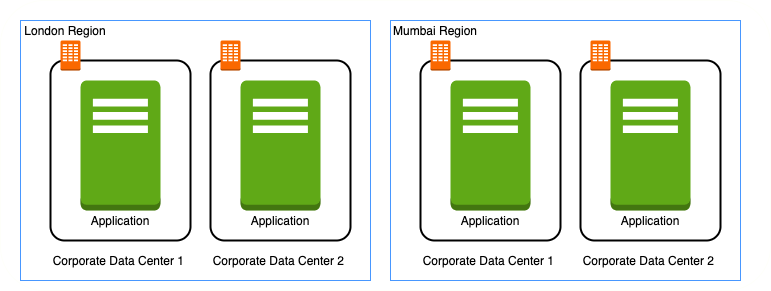

The diagram above was exported from draw.io. Its source (the exported page's mxGraphModel, read from the mxfile embedded in the PNG):
<mxGraphModel dx="1055" dy="808" grid="1" gridSize="10" guides="1" tooltips="1" connect="1" arrows="1" fold="1" page="1" pageScale="1" pageWidth="1654" pageHeight="1169" math="0" shadow="0">
  <root>
    <mxCell id="0" />
    <mxCell id="1" parent="0" />
    <mxCell id="rKss49K9irPWcfH1NwEz-18" value="" style="rounded=1;whiteSpace=wrap;html=1;strokeColor=#FEFFFA;" vertex="1" parent="1">
      <mxGeometry x="430" y="270" width="770" height="290" as="geometry" />
    </mxCell>
    <mxCell id="9zoq24ZybqTwHp-O39qH-1" value="" style="rounded=0;whiteSpace=wrap;html=1;strokeColor=#4797FF;" parent="1" vertex="1">
      <mxGeometry x="450" y="290" width="350" height="260" as="geometry" />
    </mxCell>
    <mxCell id="dw6nqkBZ1YS4ut-iXJ5j-1" value="" style="rounded=1;arcSize=10;dashed=0;fillColor=none;gradientColor=none;strokeWidth=2;" parent="1" vertex="1">
      <mxGeometry x="480" y="330" width="140" height="180" as="geometry" />
    </mxCell>
    <mxCell id="dw6nqkBZ1YS4ut-iXJ5j-2" value="" style="dashed=0;html=1;shape=mxgraph.aws3.corporate_data_center;fillColor=#fa6800;dashed=0;strokeColor=#C73500;fontColor=#ffffff;" parent="1" vertex="1">
      <mxGeometry x="490" y="310" width="20" height="30" as="geometry" />
    </mxCell>
    <mxCell id="dw6nqkBZ1YS4ut-iXJ5j-3" value="Corporate Data Center 1&amp;nbsp;" style="text;html=1;strokeColor=none;fillColor=none;align=center;verticalAlign=middle;whiteSpace=wrap;rounded=0;" parent="1" vertex="1">
      <mxGeometry x="480" y="520" width="140" height="20" as="geometry" />
    </mxCell>
    <mxCell id="dw6nqkBZ1YS4ut-iXJ5j-4" value="" style="outlineConnect=0;dashed=0;verticalLabelPosition=bottom;verticalAlign=top;align=center;html=1;shape=mxgraph.aws3.traditional_server;fillColor=#60a917;strokeColor=#2D7600;fontColor=#ffffff;" parent="1" vertex="1">
      <mxGeometry x="510" y="350" width="80" height="130" as="geometry" />
    </mxCell>
    <mxCell id="dw6nqkBZ1YS4ut-iXJ5j-6" value="Application" style="text;html=1;strokeColor=none;fillColor=none;align=center;verticalAlign=middle;whiteSpace=wrap;rounded=0;" parent="1" vertex="1">
      <mxGeometry x="530" y="480" width="40" height="20" as="geometry" />
    </mxCell>
    <mxCell id="9zoq24ZybqTwHp-O39qH-2" value="London Region" style="text;html=1;strokeColor=none;fillColor=none;align=center;verticalAlign=middle;whiteSpace=wrap;rounded=0;" parent="1" vertex="1">
      <mxGeometry x="450" y="290" width="90" height="20" as="geometry" />
    </mxCell>
    <mxCell id="rKss49K9irPWcfH1NwEz-1" value="" style="rounded=1;arcSize=10;dashed=0;fillColor=none;gradientColor=none;strokeWidth=2;" vertex="1" parent="1">
      <mxGeometry x="640" y="330" width="140" height="180" as="geometry" />
    </mxCell>
    <mxCell id="rKss49K9irPWcfH1NwEz-2" value="" style="dashed=0;html=1;shape=mxgraph.aws3.corporate_data_center;fillColor=#fa6800;dashed=0;strokeColor=#C73500;fontColor=#ffffff;" vertex="1" parent="1">
      <mxGeometry x="650" y="310" width="20" height="30" as="geometry" />
    </mxCell>
    <mxCell id="rKss49K9irPWcfH1NwEz-3" value="" style="outlineConnect=0;dashed=0;verticalLabelPosition=bottom;verticalAlign=top;align=center;html=1;shape=mxgraph.aws3.traditional_server;fillColor=#60a917;strokeColor=#2D7600;fontColor=#ffffff;" vertex="1" parent="1">
      <mxGeometry x="670" y="350" width="80" height="130" as="geometry" />
    </mxCell>
    <mxCell id="rKss49K9irPWcfH1NwEz-4" value="Application" style="text;html=1;strokeColor=none;fillColor=none;align=center;verticalAlign=middle;whiteSpace=wrap;rounded=0;" vertex="1" parent="1">
      <mxGeometry x="690" y="480" width="40" height="20" as="geometry" />
    </mxCell>
    <mxCell id="rKss49K9irPWcfH1NwEz-5" value="Corporate Data Center 2&amp;nbsp;" style="text;html=1;strokeColor=none;fillColor=none;align=center;verticalAlign=middle;whiteSpace=wrap;rounded=0;" vertex="1" parent="1">
      <mxGeometry x="640" y="520" width="140" height="20" as="geometry" />
    </mxCell>
    <mxCell id="rKss49K9irPWcfH1NwEz-6" value="" style="rounded=0;whiteSpace=wrap;html=1;strokeColor=#4797FF;" vertex="1" parent="1">
      <mxGeometry x="820" y="290" width="350" height="260" as="geometry" />
    </mxCell>
    <mxCell id="rKss49K9irPWcfH1NwEz-7" value="" style="rounded=1;arcSize=10;dashed=0;fillColor=none;gradientColor=none;strokeWidth=2;" vertex="1" parent="1">
      <mxGeometry x="850" y="330" width="140" height="180" as="geometry" />
    </mxCell>
    <mxCell id="rKss49K9irPWcfH1NwEz-8" value="" style="dashed=0;html=1;shape=mxgraph.aws3.corporate_data_center;fillColor=#fa6800;dashed=0;strokeColor=#C73500;fontColor=#ffffff;" vertex="1" parent="1">
      <mxGeometry x="860" y="310" width="20" height="30" as="geometry" />
    </mxCell>
    <mxCell id="rKss49K9irPWcfH1NwEz-9" value="Corporate Data Center 1&amp;nbsp;" style="text;html=1;strokeColor=none;fillColor=none;align=center;verticalAlign=middle;whiteSpace=wrap;rounded=0;" vertex="1" parent="1">
      <mxGeometry x="850" y="520" width="140" height="20" as="geometry" />
    </mxCell>
    <mxCell id="rKss49K9irPWcfH1NwEz-10" value="" style="outlineConnect=0;dashed=0;verticalLabelPosition=bottom;verticalAlign=top;align=center;html=1;shape=mxgraph.aws3.traditional_server;fillColor=#60a917;strokeColor=#2D7600;fontColor=#ffffff;" vertex="1" parent="1">
      <mxGeometry x="880" y="350" width="80" height="130" as="geometry" />
    </mxCell>
    <mxCell id="rKss49K9irPWcfH1NwEz-11" value="Application" style="text;html=1;strokeColor=none;fillColor=none;align=center;verticalAlign=middle;whiteSpace=wrap;rounded=0;" vertex="1" parent="1">
      <mxGeometry x="900" y="480" width="40" height="20" as="geometry" />
    </mxCell>
    <mxCell id="rKss49K9irPWcfH1NwEz-12" value="Mumbai Region" style="text;html=1;strokeColor=none;fillColor=none;align=center;verticalAlign=middle;whiteSpace=wrap;rounded=0;" vertex="1" parent="1">
      <mxGeometry x="820" y="290" width="90" height="20" as="geometry" />
    </mxCell>
    <mxCell id="rKss49K9irPWcfH1NwEz-13" value="" style="rounded=1;arcSize=10;dashed=0;fillColor=none;gradientColor=none;strokeWidth=2;" vertex="1" parent="1">
      <mxGeometry x="1010" y="330" width="140" height="180" as="geometry" />
    </mxCell>
    <mxCell id="rKss49K9irPWcfH1NwEz-14" value="" style="dashed=0;html=1;shape=mxgraph.aws3.corporate_data_center;fillColor=#fa6800;dashed=0;strokeColor=#C73500;fontColor=#ffffff;" vertex="1" parent="1">
      <mxGeometry x="1020" y="310" width="20" height="30" as="geometry" />
    </mxCell>
    <mxCell id="rKss49K9irPWcfH1NwEz-15" value="" style="outlineConnect=0;dashed=0;verticalLabelPosition=bottom;verticalAlign=top;align=center;html=1;shape=mxgraph.aws3.traditional_server;fillColor=#60a917;strokeColor=#2D7600;fontColor=#ffffff;" vertex="1" parent="1">
      <mxGeometry x="1040" y="350" width="80" height="130" as="geometry" />
    </mxCell>
    <mxCell id="rKss49K9irPWcfH1NwEz-16" value="Application" style="text;html=1;strokeColor=none;fillColor=none;align=center;verticalAlign=middle;whiteSpace=wrap;rounded=0;" vertex="1" parent="1">
      <mxGeometry x="1060" y="480" width="40" height="20" as="geometry" />
    </mxCell>
    <mxCell id="rKss49K9irPWcfH1NwEz-17" value="Corporate Data Center 2&amp;nbsp;" style="text;html=1;strokeColor=none;fillColor=none;align=center;verticalAlign=middle;whiteSpace=wrap;rounded=0;" vertex="1" parent="1">
      <mxGeometry x="1010" y="520" width="140" height="20" as="geometry" />
    </mxCell>
  </root>
</mxGraphModel>